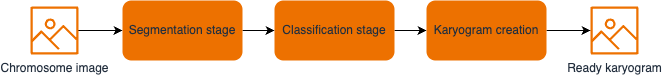

The diagram above was exported from draw.io. Its source (the exported page's mxGraphModel, read from the mxfile embedded in the PNG):
<mxGraphModel dx="946" dy="644" grid="0" gridSize="10" guides="1" tooltips="1" connect="1" arrows="1" fold="1" page="0" pageScale="1" pageWidth="827" pageHeight="1169" math="0" shadow="0">
  <root>
    <mxCell id="0" />
    <mxCell id="1" parent="0" />
    <mxCell id="vdNGLtOLtjRjw8Ug2MXP-8" value="" style="edgeStyle=orthogonalEdgeStyle;rounded=0;orthogonalLoop=1;jettySize=auto;html=1;" parent="1" source="vdNGLtOLtjRjw8Ug2MXP-1" target="vdNGLtOLtjRjw8Ug2MXP-7" edge="1">
      <mxGeometry relative="1" as="geometry" />
    </mxCell>
    <mxCell id="vdNGLtOLtjRjw8Ug2MXP-1" value="Chromosome image" style="sketch=0;outlineConnect=0;fontColor=#232F3E;gradientColor=none;fillColor=#ED7100;strokeColor=none;dashed=0;verticalLabelPosition=bottom;verticalAlign=top;align=center;html=1;fontSize=12;fontStyle=0;aspect=fixed;pointerEvents=1;shape=mxgraph.aws4.container_registry_image;" parent="1" vertex="1">
      <mxGeometry x="69" y="290" width="48" height="48" as="geometry" />
    </mxCell>
    <mxCell id="vdNGLtOLtjRjw8Ug2MXP-10" value="" style="edgeStyle=orthogonalEdgeStyle;rounded=0;orthogonalLoop=1;jettySize=auto;html=1;" parent="1" source="vdNGLtOLtjRjw8Ug2MXP-7" target="vdNGLtOLtjRjw8Ug2MXP-9" edge="1">
      <mxGeometry relative="1" as="geometry" />
    </mxCell>
    <mxCell id="vdNGLtOLtjRjw8Ug2MXP-7" value="Segmentation stage" style="whiteSpace=wrap;html=1;verticalAlign=middle;fillColor=#ED7100;strokeColor=none;fontColor=#232F3E;sketch=0;gradientColor=none;dashed=0;fontStyle=0;pointerEvents=1;align=center;rounded=1;" parent="1" vertex="1">
      <mxGeometry x="161" y="284" width="120" height="60" as="geometry" />
    </mxCell>
    <mxCell id="vdNGLtOLtjRjw8Ug2MXP-12" value="" style="edgeStyle=orthogonalEdgeStyle;rounded=0;orthogonalLoop=1;jettySize=auto;html=1;" parent="1" source="vdNGLtOLtjRjw8Ug2MXP-9" target="vdNGLtOLtjRjw8Ug2MXP-11" edge="1">
      <mxGeometry relative="1" as="geometry" />
    </mxCell>
    <mxCell id="vdNGLtOLtjRjw8Ug2MXP-9" value="Classification stage" style="whiteSpace=wrap;html=1;fillColor=#ED7100;strokeColor=none;fontColor=#232F3E;sketch=0;gradientColor=none;dashed=0;fontStyle=0;pointerEvents=1;rounded=1;" parent="1" vertex="1">
      <mxGeometry x="313" y="284" width="120" height="60" as="geometry" />
    </mxCell>
    <mxCell id="vdNGLtOLtjRjw8Ug2MXP-17" style="edgeStyle=orthogonalEdgeStyle;rounded=0;orthogonalLoop=1;jettySize=auto;html=1;" parent="1" source="vdNGLtOLtjRjw8Ug2MXP-11" target="vdNGLtOLtjRjw8Ug2MXP-16" edge="1">
      <mxGeometry relative="1" as="geometry" />
    </mxCell>
    <mxCell id="vdNGLtOLtjRjw8Ug2MXP-11" value="Karyogram creation" style="whiteSpace=wrap;html=1;fillColor=#ED7100;strokeColor=none;fontColor=#232F3E;sketch=0;gradientColor=none;dashed=0;fontStyle=0;pointerEvents=1;rounded=1;" parent="1" vertex="1">
      <mxGeometry x="465" y="284" width="120" height="60" as="geometry" />
    </mxCell>
    <mxCell id="vdNGLtOLtjRjw8Ug2MXP-16" value="Ready karyogram" style="sketch=0;outlineConnect=0;fontColor=#232F3E;gradientColor=none;fillColor=#ED7100;strokeColor=none;dashed=0;verticalLabelPosition=bottom;verticalAlign=top;align=center;html=1;fontSize=12;fontStyle=0;aspect=fixed;pointerEvents=1;shape=mxgraph.aws4.container_registry_image;" parent="1" vertex="1">
      <mxGeometry x="629" y="290" width="48" height="48" as="geometry" />
    </mxCell>
  </root>
</mxGraphModel>